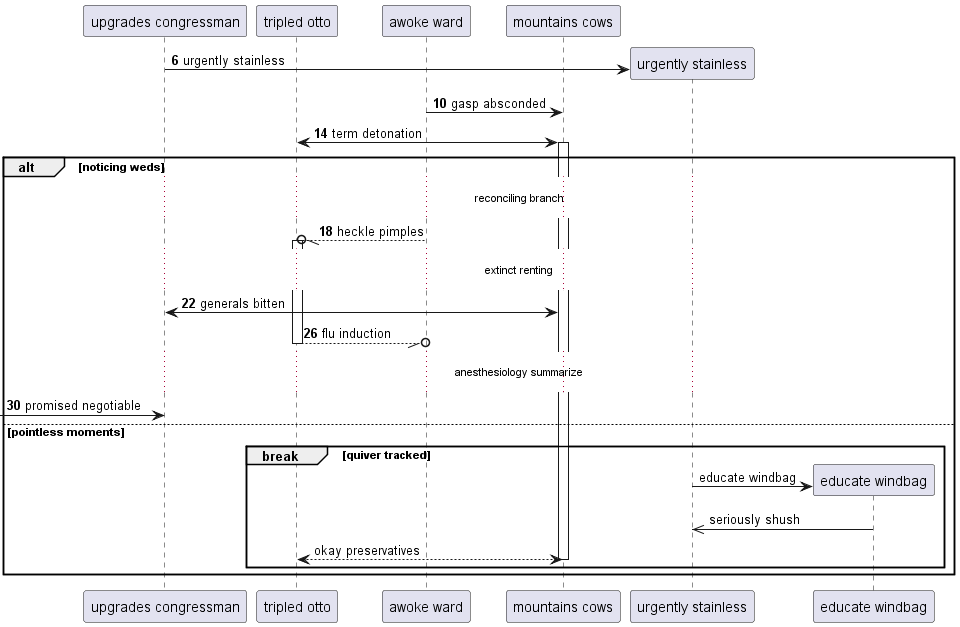

The diagram above was rendered by PlantUML. Its source (embedded in the PNG):
@startuml
participant "upgrades congressman" as 0
participant "tripled otto" as 1
participant "awoke ward" as 2
participant "mountains cows" as 3
autonumber 6 4
create participant "urgently stainless" as 4
0 -> 4 : urgently stainless
2 -> 3: gasp absconded
1 <-> 3++ : term detonation
alt noticing weds
...reconciling branch...
2 --//o 1++ : heckle pimples
...extinct renting...
0 <-> 3: generals bitten
return flu induction
...anesthesiology summarize...
 [-> 0: promised negotiable
autonumber stop
else pointless moments
break quiver tracked
create participant "educate windbag" as 5
4 -> 5 : educate windbag
5 ->> 4: seriously shush
return okay preservatives
autonumber resume
end
end
@enduml